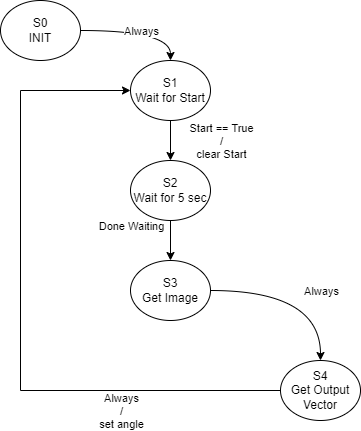

The diagram above was exported from draw.io. Its source (the exported page's mxGraphModel, read from the mxfile embedded in the PNG):
<mxGraphModel dx="1434" dy="739" grid="1" gridSize="10" guides="1" tooltips="1" connect="1" arrows="1" fold="1" page="1" pageScale="1" pageWidth="850" pageHeight="1100" math="0" shadow="0">
  <root>
    <mxCell id="0" />
    <mxCell id="1" parent="0" />
    <mxCell id="ViUG0UCOyQNC7E1MbGb_-1" style="edgeStyle=orthogonalEdgeStyle;rounded=0;orthogonalLoop=1;jettySize=auto;html=1;entryX=0.5;entryY=0;entryDx=0;entryDy=0;curved=1;exitX=1;exitY=0.5;exitDx=0;exitDy=0;" parent="1" source="ViUG0UCOyQNC7E1MbGb_-3" target="ViUG0UCOyQNC7E1MbGb_-19" edge="1">
      <mxGeometry relative="1" as="geometry">
        <Array as="points">
          <mxPoint x="410" y="60" />
        </Array>
      </mxGeometry>
    </mxCell>
    <mxCell id="ViUG0UCOyQNC7E1MbGb_-2" value="Always" style="edgeLabel;html=1;align=center;verticalAlign=middle;resizable=0;points=[];" parent="ViUG0UCOyQNC7E1MbGb_-1" vertex="1" connectable="0">
      <mxGeometry x="-0.0714" y="-17" relative="1" as="geometry">
        <mxPoint x="4" y="-17" as="offset" />
      </mxGeometry>
    </mxCell>
    <mxCell id="ViUG0UCOyQNC7E1MbGb_-3" value="S0&lt;br&gt;INIT" style="ellipse;whiteSpace=wrap;html=1;" parent="1" vertex="1">
      <mxGeometry x="240" y="30" width="80" height="60" as="geometry" />
    </mxCell>
    <mxCell id="ViUG0UCOyQNC7E1MbGb_-4" value="" style="edgeStyle=orthogonalEdgeStyle;rounded=0;orthogonalLoop=1;jettySize=auto;html=1;curved=1;" parent="1" source="ViUG0UCOyQNC7E1MbGb_-6" target="ViUG0UCOyQNC7E1MbGb_-8" edge="1">
      <mxGeometry relative="1" as="geometry" />
    </mxCell>
    <mxCell id="ViUG0UCOyQNC7E1MbGb_-5" value="Done Waiting" style="edgeLabel;html=1;align=center;verticalAlign=middle;resizable=0;points=[];" parent="ViUG0UCOyQNC7E1MbGb_-4" vertex="1" connectable="0">
      <mxGeometry x="-0.2625" relative="1" as="geometry">
        <mxPoint x="-40" y="-10" as="offset" />
      </mxGeometry>
    </mxCell>
    <mxCell id="ViUG0UCOyQNC7E1MbGb_-6" value="S2&lt;br&gt;Wait for 5 sec" style="ellipse;whiteSpace=wrap;html=1;" parent="1" vertex="1">
      <mxGeometry x="370" y="190" width="80" height="60" as="geometry" />
    </mxCell>
    <mxCell id="ViUG0UCOyQNC7E1MbGb_-8" value="S3&lt;br&gt;Get Image" style="ellipse;whiteSpace=wrap;html=1;" parent="1" vertex="1">
      <mxGeometry x="370" y="290" width="80" height="60" as="geometry" />
    </mxCell>
    <mxCell id="ViUG0UCOyQNC7E1MbGb_-9" value="" style="edgeStyle=orthogonalEdgeStyle;curved=1;rounded=0;orthogonalLoop=1;jettySize=auto;html=1;" parent="1" source="ViUG0UCOyQNC7E1MbGb_-8" target="ViUG0UCOyQNC7E1MbGb_-16" edge="1">
      <mxGeometry relative="1" as="geometry">
        <mxPoint x="570" y="350" as="sourcePoint" />
      </mxGeometry>
    </mxCell>
    <mxCell id="ViUG0UCOyQNC7E1MbGb_-10" value="Always" style="edgeLabel;html=1;align=center;verticalAlign=middle;resizable=0;points=[];" parent="ViUG0UCOyQNC7E1MbGb_-9" vertex="1" connectable="0">
      <mxGeometry x="-0.2625" y="1" relative="1" as="geometry">
        <mxPoint x="44" y="1" as="offset" />
      </mxGeometry>
    </mxCell>
    <mxCell id="UzTgAAgKa1Fish7KigBL-2" style="edgeStyle=orthogonalEdgeStyle;rounded=0;orthogonalLoop=1;jettySize=auto;html=1;entryX=0;entryY=0.5;entryDx=0;entryDy=0;" edge="1" parent="1" source="ViUG0UCOyQNC7E1MbGb_-16" target="ViUG0UCOyQNC7E1MbGb_-19">
      <mxGeometry relative="1" as="geometry">
        <Array as="points">
          <mxPoint x="260" y="420" />
          <mxPoint x="260" y="120" />
        </Array>
      </mxGeometry>
    </mxCell>
    <mxCell id="UzTgAAgKa1Fish7KigBL-3" value="Always&lt;br&gt;/&lt;br&gt;set angle" style="edgeLabel;html=1;align=center;verticalAlign=middle;resizable=0;points=[];" vertex="1" connectable="0" parent="UzTgAAgKa1Fish7KigBL-2">
      <mxGeometry x="-0.3134" y="4" relative="1" as="geometry">
        <mxPoint x="70" y="16" as="offset" />
      </mxGeometry>
    </mxCell>
    <mxCell id="ViUG0UCOyQNC7E1MbGb_-16" value="S4&lt;br&gt;Get Output Vector" style="ellipse;whiteSpace=wrap;html=1;" parent="1" vertex="1">
      <mxGeometry x="520" y="390" width="80" height="60" as="geometry" />
    </mxCell>
    <mxCell id="ViUG0UCOyQNC7E1MbGb_-18" value="" style="edgeStyle=orthogonalEdgeStyle;rounded=0;orthogonalLoop=1;jettySize=auto;html=1;" parent="1" source="ViUG0UCOyQNC7E1MbGb_-19" target="ViUG0UCOyQNC7E1MbGb_-6" edge="1">
      <mxGeometry relative="1" as="geometry" />
    </mxCell>
    <mxCell id="ViUG0UCOyQNC7E1MbGb_-19" value="S1&lt;br&gt;Wait for Start" style="ellipse;whiteSpace=wrap;html=1;" parent="1" vertex="1">
      <mxGeometry x="370" y="90" width="80" height="60" as="geometry" />
    </mxCell>
    <mxCell id="ViUG0UCOyQNC7E1MbGb_-20" value="Start == True&lt;br&gt;/&lt;br&gt;clear Start" style="edgeLabel;html=1;align=center;verticalAlign=middle;resizable=0;points=[];" parent="1" vertex="1" connectable="0">
      <mxGeometry x="460" y="170" as="geometry" />
    </mxCell>
  </root>
</mxGraphModel>